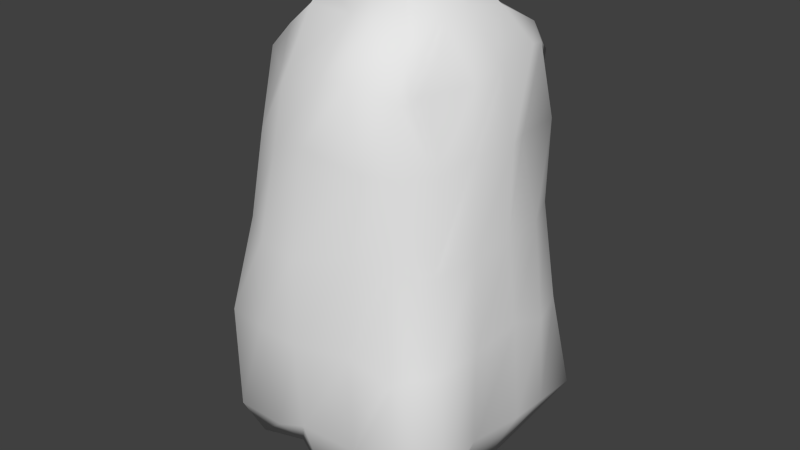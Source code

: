 # Source: rock_tall.blend  (saved by Blender 2.71.0; exported with 4.5.12 LTS)
import bpy
from mathutils import Matrix  # noqa: F401  (used for matrix-valued properties, if any)

bpy.ops.wm.read_factory_settings(use_empty=True)
scene = bpy.context.scene
scene.name = 'Scene'

# ---- collections
col_collection_1 = bpy.data.collections.new('Collection 1'); scene.collection.children.link(col_collection_1)

# ---- materials (node trees are filled in below, after node groups)
mat_material = bpy.data.materials.new('Material')
mat_material.alpha_threshold = 0.0
mat_material.use_transparent_shadow = False
mat_material.roughness = 0.5
mat_material.line_color = (0.0, 0.0, 0.0, 1.0)

# ---- material node trees

# ---- world
world_world = bpy.data.worlds.new('World'); scene.world = world_world
world_world.color = (0.05088, 0.05088, 0.05088)
world_world.use_sun_shadow = False
world_world.sun_shadow_jitter_overblur = 0.0
world_world.cycles.sampling_method = 'MANUAL'
world_world.cycles.sample_map_resolution = 256

# ---- meshes
me_cube_001 = bpy.data.meshes.new('Cube.001')
me_cube_001.from_pydata([(-0.3432, -0.3521, 0.07988), (-0.3462, -0.4736, 0.3151), (-0.4753, -0.3723, 0.2814), (-0.2715, -0.2705, 1.409), (-0.2135, -0.3702, 1.412), (-0.1985, -0.2975, 1.511), (-0.3546, 0.2974, 1.421), (-0.2997, 0.2821, 1.522), (-0.307, 0.3086, 1.459), (-0.3559, 0.469, 0.2238), (-0.358, 0.3437, 0.0924), (-0.4718, 0.3512, 0.2397), (0.3515, -0.4641, 0.2362), (0.3528, -0.3555, 0.01997), (0.4572, -0.3435, 0.2049), (0.2846, -0.2498, 1.396), (0.2396, -0.2439, 1.538), (0.2531, -0.3119, 1.458), (0.3179, 0.2508, 1.422), (0.2647, 0.2565, 1.42), (0.2579, 0.239, 1.533), (0.3205, 0.384, -0.01065), (0.3661, 0.4726, 0.2274), (0.4519, 0.3435, 0.2435), (-0.2888, -0.4086, 0.6057), (-0.2544, -0.3866, 0.9083), (-0.2485, -0.3415, 1.176), (-0.3135, -0.3108, 1.152), (-0.3468, -0.3308, 0.8818), (-0.3721, -0.3297, 0.6015), (-0.311, 0.3617, 1.217), (-0.3173, 0.3528, 0.9137), (-0.3008, 0.4217, 0.5795), (-0.4403, 0.3162, 0.5409), (-0.3843, 0.292, 0.9184), (-0.3489, 0.2741, 1.184), (0.4525, -0.3564, 0.5812), (0.3876, -0.3061, 0.9185), (0.351, -0.2794, 1.209), (0.2365, -0.3623, 1.237), (0.2885, -0.3874, 0.9314), (0.3385, -0.4246, 0.5776), (0.3536, 0.26, 1.202), (0.3595, 0.2534, 0.9016), (0.4207, 0.3034, 0.5458), (0.333, 0.4232, 0.5914), (0.2801, 0.3606, 0.8935), (0.2721, 0.3566, 1.21), (-0.4565, -0.1745, 0.2364), (-0.4537, -0.02766, 0.2424), (-0.4575, 0.162, 0.2848), (-0.3225, 0.1834, -0.008805), (-0.3779, -0.01592, 0.05111), (-0.357, -0.2018, 0.01641), (-0.2338, -0.163, 1.583), (-0.276, -0.01295, 1.604), (-0.2666, 0.1249, 1.583), (-0.3388, 0.1521, 1.44), (-0.2984, 0.03047, 1.473), (-0.3078, -0.1533, 1.432), (0.3379, -0.1734, 0.0562), (0.3849, -0.02541, -0.01751), (0.3465, 0.1536, 0.00939), (0.4369, 0.1631, 0.2334), (0.4759, -0.0291, 0.2659), (0.4623, -0.1545, 0.2061), (0.3579, -0.1682, 1.404), (0.3926, 0.01529, 1.456), (0.3841, 0.1147, 1.466), (0.2815, 0.1267, 1.617), (0.2401, 0.005915, 1.61), (0.2368, -0.1557, 1.616), (0.4455, 0.1488, 0.5928), (0.5046, -0.02405, 0.6027), (0.4811, -0.2009, 0.5843), (0.4276, 0.1525, 0.9446), (0.4782, -0.04036, 0.8878), (0.4753, -0.1772, 0.9056), (0.4059, 0.1832, 1.207), (0.4204, -0.0422, 1.241), (0.4056, -0.1678, 1.206), (-0.447, -0.1646, 0.5859), (-0.4353, -0.01193, 0.583), (-0.4404, 0.1406, 0.5638), (-0.3917, -0.1916, 0.888), (-0.3761, 0.00925, 0.9448), (-0.3806, 0.1541, 0.9019), (-0.3389, -0.1555, 1.162), (-0.3386, -0.01419, 1.216), (-0.4002, 0.1718, 1.199), (-0.1733, -0.3448, 0.01752), (-0.005735, -0.3605, -0.06866), (0.1793, -0.3519, -0.005403), (0.1693, -0.4544, 0.2364), (-0.001404, -0.4658, 0.2127), (-0.1721, -0.4647, 0.2636), (-0.1132, -0.3315, 1.424), (0.03347, -0.3067, 1.436), (0.1526, -0.3052, 1.46), (0.1654, -0.2229, 1.591), (0.0349, -0.241, 1.589), (-0.1153, -0.2985, 1.547), (-0.1377, 0.2714, 1.607), (-0.00404, 0.2426, 1.629), (0.1195, 0.2469, 1.614), (0.129, 0.3727, 1.45), (-0.03889, 0.3526, 1.465), (-0.1771, 0.3633, 1.494), (-0.1844, 0.4713, 0.2365), (-0.01751, 0.4837, 0.2623), (0.1645, 0.4419, 0.252), (0.1859, 0.323, -0.01866), (0.003082, 0.3594, 0.008672), (-0.2019, 0.3677, 0.0427), (0.1178, 0.3711, 1.221), (-0.006297, 0.4244, 1.234), (-0.1542, 0.3578, 1.206), (0.1497, 0.4148, 0.9198), (0.03575, 0.4531, 0.9341), (-0.1578, 0.4228, 0.9198), (0.1363, 0.4178, 0.5715), (-0.05219, 0.4332, 0.5981), (-0.1702, 0.4587, 0.5645), (0.2078, -0.4798, 0.5891), (0.02263, -0.4574, 0.5862), (-0.1245, -0.421, 0.5989), (0.1592, -0.4201, 0.9207), (0.03027, -0.3766, 0.9065), (-0.1281, -0.4027, 0.9147), (0.1399, -0.3756, 1.208), (0.01738, -0.3692, 1.206), (-0.1234, -0.3965, 1.202), (-0.2035, -0.188, -0.02568), (-0.01571, -0.1461, 0.02069), (0.174, -0.1724, 0.007578), (-0.1752, -0.001795, 0.009197), (0.001738, -0.003928, -0.008669), (0.1657, -0.002026, -0.0004784), (-0.1792, 0.1809, 0.008811), (-0.001579, 0.2095, 0.03392), (0.1567, 0.1816, -0.01418), (0.1423, -0.1823, 1.668), (-0.004731, -0.1709, 1.695), (-0.1353, -0.1752, 1.696), (0.1452, -0.004318, 1.656), (-0.009366, -0.04215, 1.751), (-0.1089, -0.0379, 1.728), (0.1324, 0.1247, 1.683), (0.02646, 0.1441, 1.701), (-0.1557, 0.1355, 1.68)], [], [(138, 51, 10, 113), (147, 69, 20, 104), (120, 45, 22, 110), (78, 42, 18, 68), (129, 39, 17, 98), (0, 1, 2), (3, 4, 5), (6, 7, 8), (9, 10, 11), (12, 13, 14), (15, 16, 17), (18, 19, 20), (21, 22, 23), (26, 4, 3, 27), (50, 11, 10, 51), (92, 13, 12, 93), (56, 7, 6, 57), (98, 17, 16, 99), (32, 9, 11, 33), (104, 20, 19, 105), (110, 22, 21, 111), (38, 15, 17, 39), (62, 21, 23, 63), (68, 18, 20, 69), (44, 23, 22, 45), (89, 57, 6, 35), (105, 19, 47, 114), (114, 47, 46, 117), (117, 46, 45, 120), (63, 23, 44, 72), (72, 44, 43, 75), (75, 43, 42, 78), (93, 12, 41, 123), (123, 41, 40, 126), (126, 40, 39, 129), (1, 24, 29, 2), (24, 25, 28, 29), (25, 26, 27, 28), (8, 30, 35, 6), (30, 31, 34, 35), (31, 32, 33, 34), (14, 36, 41, 12), (36, 37, 40, 41), (37, 38, 39, 40), (18, 42, 47, 19), (42, 43, 46, 47), (43, 44, 45, 46), (50, 83, 33, 11), (83, 86, 34, 33), (86, 89, 35, 34), (90, 0, 53, 132), (132, 53, 52, 135), (135, 52, 51, 138), (99, 16, 71, 141), (141, 71, 70, 144), (144, 70, 69, 147), (38, 80, 66, 15), (80, 79, 67, 66), (79, 78, 68, 67), (2, 48, 53, 0), (48, 49, 52, 53), (49, 50, 51, 52), (5, 54, 59, 3), (54, 55, 58, 59), (55, 56, 57, 58), (13, 60, 65, 14), (60, 61, 64, 65), (61, 62, 63, 64), (15, 66, 71, 16), (66, 67, 70, 71), (67, 68, 69, 70), (27, 3, 59, 87), (87, 59, 58, 88), (88, 58, 57, 89), (14, 65, 74, 36), (65, 64, 73, 74), (64, 63, 72, 73), (36, 74, 77, 37), (74, 73, 76, 77), (73, 72, 75, 76), (37, 77, 80, 38), (77, 76, 79, 80), (76, 75, 78, 79), (2, 29, 81, 48), (48, 81, 82, 49), (49, 82, 83, 50), (29, 28, 84, 81), (81, 84, 85, 82), (82, 85, 86, 83), (28, 27, 87, 84), (84, 87, 88, 85), (85, 88, 89, 86), (62, 140, 111, 21), (140, 139, 112, 111), (139, 138, 113, 112), (56, 149, 102, 7), (149, 148, 103, 102), (148, 147, 104, 103), (32, 122, 108, 9), (122, 121, 109, 108), (121, 120, 110, 109), (26, 131, 96, 4), (131, 130, 97, 96), (130, 129, 98, 97), (0, 90, 95, 1), (90, 91, 94, 95), (91, 92, 93, 94), (4, 96, 101, 5), (96, 97, 100, 101), (97, 98, 99, 100), (7, 102, 107, 8), (102, 103, 106, 107), (103, 104, 105, 106), (9, 108, 113, 10), (108, 109, 112, 113), (109, 110, 111, 112), (8, 107, 116, 30), (107, 106, 115, 116), (106, 105, 114, 115), (30, 116, 119, 31), (116, 115, 118, 119), (115, 114, 117, 118), (31, 119, 122, 32), (119, 118, 121, 122), (118, 117, 120, 121), (1, 95, 125, 24), (95, 94, 124, 125), (94, 93, 123, 124), (24, 125, 128, 25), (125, 124, 127, 128), (124, 123, 126, 127), (25, 128, 131, 26), (128, 127, 130, 131), (127, 126, 129, 130), (13, 92, 134, 60), (92, 91, 133, 134), (91, 90, 132, 133), (60, 134, 137, 61), (134, 133, 136, 137), (133, 132, 135, 136), (61, 137, 140, 62), (137, 136, 139, 140), (136, 135, 138, 139), (5, 101, 143, 54), (101, 100, 142, 143), (100, 99, 141, 142), (54, 143, 146, 55), (143, 142, 145, 146), (142, 141, 144, 145), (55, 146, 149, 56), (146, 145, 148, 149), (145, 144, 147, 148)])
me_cube_001.polygons.foreach_set('use_smooth', [True] * 152)
_uv = me_cube_001.uv_layers.new(name='UVMap')
_uv.uv.foreach_set('vector', [0.375, 1.625, 0.25, 1.625, 0.25, 1.5, 0.375, 1.5, 0.625, 0.625, 0.75, 0.625, 0.75, 0.75, 0.625, 0.75, 0.625, 1.25, 0.75, 1.25, 0.75, 1.375, 0.625, 1.375, 1.0, 0.625, 1.0, 0.75, 0.875, 0.75, 0.875, 0.625, 0.625, 0.0, 0.75, 0.0, 0.75, 0.125, 0.625, 0.125, 0.25, -0.5, 0.25, -0.375, 0.125, -0.375, 0.125, 0.25, 0.25, 0.125, 0.25, 0.25, 0.125, 0.75, 0.25, 0.75, 0.25, 0.875, 0.25, 1.375, 0.25, 1.5, 0.125, 1.375, 0.75, -0.375, 0.75, -0.5, 0.875, -0.375, 0.625, 0.25, 0.75, 0.25, 0.75, 0.375, 0.875, 0.75, 0.75, 0.875, 0.75, 0.75, 1.5, 0.75, 1.375, 0.875, 1.375, 0.75, 0.25, 0.0, 0.25, 0.125, 0.125, 0.125, 0.125, 0.0, -0.375, 0.625, -0.375, 0.75, -0.5, 0.75, -0.5, 0.625, 0.625, -0.5, 0.75, -0.5, 0.75, -0.375, 0.625, -0.375, 0.25, 0.625, 0.25, 0.75, 0.125, 0.75, 0.125, 0.625, 0.625, 0.125, 0.75, 0.125, 0.75, 0.25, 0.625, 0.25, 0.25, 1.25, 0.25, 1.375, 0.125, 1.375, 0.125, 1.25, 0.625, 0.75, 0.75, 0.75, 0.75, 0.875, 0.625, 0.875, 0.625, 1.375, 0.75, 1.375, 0.75, 1.5, 0.625, 1.5, 0.875, 0.0, 0.875, 0.125, 0.75, 0.125, 0.75, 0.0, 1.5, 0.625, 1.5, 0.75, 1.375, 0.75, 1.375, 0.625, 0.875, 0.625, 0.875, 0.75, 0.75, 0.75, 0.75, 0.625, 1.25, 0.75, 1.375, 0.75, 1.375, 0.875, 1.25, 0.875, 0.0, 0.625, 0.125, 0.625, 0.125, 0.75, 0.0, 0.75, 0.625, 0.875, 0.75, 0.875, 0.75, 1.0, 0.625, 1.0, 0.625, 1.0, 0.75, 1.0, 0.75, 1.125, 0.625, 1.125, 0.625, 1.125, 0.75, 1.125, 0.75, 1.25, 0.625, 1.25, 1.375, 0.625, 1.375, 0.75, 1.25, 0.75, 1.25, 0.625, 1.25, 0.625, 1.25, 0.75, 1.125, 0.75, 1.125, 0.625, 1.125, 0.625, 1.125, 0.75, 1.0, 0.75, 1.0, 0.625, 0.625, -0.375, 0.75, -0.375, 0.75, -0.25, 0.625, -0.25, 0.625, -0.25, 0.75, -0.25, 0.75, -0.125, 0.625, -0.125, 0.625, -0.125, 0.75, -0.125, 0.75, 0.0, 0.625, 0.0, 0.25, -0.375, 0.25, -0.25, 0.125, -0.25, 0.125, -0.375, 0.25, -0.25, 0.25, -0.125, 0.125, -0.125, 0.125, -0.25, 0.25, -0.125, 0.25, 0.0, 0.125, 0.0, 0.125, -0.125, 0.25, 0.875, 0.25, 1.0, 0.125, 1.0, 0.125, 0.875, 0.25, 1.0, 0.25, 1.125, 0.125, 1.125, 0.125, 1.0, 0.25, 1.125, 0.25, 1.25, 0.125, 1.25, 0.125, 1.125, 0.875, -0.375, 0.875, -0.25, 0.75, -0.25, 0.75, -0.375, 0.875, -0.25, 0.875, -0.125, 0.75, -0.125, 0.75, -0.25, 0.875, -0.125, 0.875, 0.0, 0.75, 0.0, 0.75, -0.125, 0.875, 0.75, 1.0, 0.75, 1.0, 0.875, 0.875, 0.875, 1.0, 0.75, 1.125, 0.75, 1.125, 0.875, 1.0, 0.875, 1.125, 0.75, 1.25, 0.75, 1.25, 0.875, 1.125, 0.875, -0.375, 0.625, -0.25, 0.625, -0.25, 0.75, -0.375, 0.75, -0.25, 0.625, -0.125, 0.625, -0.125, 0.75, -0.25, 0.75, -0.125, 0.625, 0.0, 0.625, 0.0, 0.75, -0.125, 0.75, 0.375, -0.5, 0.25, -0.5, 0.25, -0.625, 0.375, -0.625, -0.625, 0.375, -0.5, 0.375, -0.5, 0.5, -0.625, 0.5, -0.625, 0.5, -0.5, 0.5, -0.5, 0.625, -0.625, 0.625, 0.625, 0.25, 0.75, 0.25, 0.75, 0.375, 0.625, 0.375, 0.625, 0.375, 0.75, 0.375, 0.75, 0.5, 0.625, 0.5, 0.625, 0.5, 0.75, 0.5, 0.75, 0.625, 0.625, 0.625, 1.0, 0.25, 1.0, 0.375, 0.875, 0.375, 0.875, 0.25, 1.0, 0.375, 1.0, 0.5, 0.875, 0.5, 0.875, 0.375, 1.0, 0.5, 1.0, 0.625, 0.875, 0.625, 0.875, 0.5, -0.375, 0.25, -0.375, 0.375, -0.5, 0.375, -0.5, 0.25, -0.375, 0.375, -0.375, 0.5, -0.5, 0.5, -0.5, 0.375, -0.375, 0.5, -0.375, 0.625, -0.5, 0.625, -0.5, 0.5, 0.25, 0.25, 0.25, 0.375, 0.125, 0.375, 0.125, 0.25, 0.25, 0.375, 0.25, 0.5, 0.125, 0.5, 0.125, 0.375, 0.25, 0.5, 0.25, 0.625, 0.125, 0.625, 0.125, 0.5, 1.5, 0.25, 1.5, 0.375, 1.375, 0.375, 1.375, 0.25, 1.5, 0.375, 1.5, 0.5, 1.375, 0.5, 1.375, 0.375, 1.5, 0.5, 1.5, 0.625, 1.375, 0.625, 1.375, 0.5, 0.875, 0.25, 0.875, 0.375, 0.75, 0.375, 0.75, 0.25, 0.875, 0.375, 0.875, 0.5, 0.75, 0.5, 0.75, 0.375, 0.875, 0.5, 0.875, 0.625, 0.75, 0.625, 0.75, 0.5, 0.0, 0.25, 0.125, 0.25, 0.125, 0.375, 0.0, 0.375, 0.0, 0.375, 0.125, 0.375, 0.125, 0.5, 0.0, 0.5, 0.0, 0.5, 0.125, 0.5, 0.125, 0.625, 0.0, 0.625, 1.375, 0.25, 1.375, 0.375, 1.25, 0.375, 1.25, 0.25, 1.375, 0.375, 1.375, 0.5, 1.25, 0.5, 1.25, 0.375, 1.375, 0.5, 1.375, 0.625, 1.25, 0.625, 1.25, 0.5, 1.25, 0.25, 1.25, 0.375, 1.125, 0.375, 1.125, 0.25, 1.25, 0.375, 1.25, 0.5, 1.125, 0.5, 1.125, 0.375, 1.25, 0.5, 1.25, 0.625, 1.125, 0.625, 1.125, 0.5, 1.125, 0.25, 1.125, 0.375, 1.0, 0.375, 1.0, 0.25, 1.125, 0.375, 1.125, 0.5, 1.0, 0.5, 1.0, 0.375, 1.125, 0.5, 1.125, 0.625, 1.0, 0.625, 1.0, 0.5, -0.375, 0.25, -0.25, 0.25, -0.25, 0.375, -0.375, 0.375, -0.375, 0.375, -0.25, 0.375, -0.25, 0.5, -0.375, 0.5, -0.375, 0.5, -0.25, 0.5, -0.25, 0.625, -0.375, 0.625, -0.25, 0.25, -0.125, 0.25, -0.125, 0.375, -0.25, 0.375, -0.25, 0.375, -0.125, 0.375, -0.125, 0.5, -0.25, 0.5, -0.25, 0.5, -0.125, 0.5, -0.125, 0.625, -0.25, 0.625, -0.125, 0.25, 0.0, 0.25, 0.0, 0.375, -0.125, 0.375, -0.125, 0.375, 0.0, 0.375, 0.0, 0.5, -0.125, 0.5, -0.125, 0.5, 0.0, 0.5, 0.0, 0.625, -0.125, 0.625, 1.5, 0.625, 1.625, 0.625, 1.625, 0.75, 1.5, 0.75, 0.625, 1.625, 0.5, 1.625, 0.5, 1.5, 0.625, 1.5, 0.5, 1.625, 0.375, 1.625, 0.375, 1.5, 0.5, 1.5, 0.25, 0.625, 0.375, 0.625, 0.375, 0.75, 0.25, 0.75, 0.375, 0.625, 0.5, 0.625, 0.5, 0.75, 0.375, 0.75, 0.5, 0.625, 0.625, 0.625, 0.625, 0.75, 0.5, 0.75, 0.25, 1.25, 0.375, 1.25, 0.375, 1.375, 0.25, 1.375, 0.375, 1.25, 0.5, 1.25, 0.5, 1.375, 0.375, 1.375, 0.5, 1.25, 0.625, 1.25, 0.625, 1.375, 0.5, 1.375, 0.25, 0.0, 0.375, 0.0, 0.375, 0.125, 0.25, 0.125, 0.375, 0.0, 0.5, 0.0, 0.5, 0.125, 0.375, 0.125, 0.5, 0.0, 0.625, 0.0, 0.625, 0.125, 0.5, 0.125, 0.25, -0.5, 0.375, -0.5, 0.375, -0.375, 0.25, -0.375, 0.375, -0.5, 0.5, -0.5, 0.5, -0.375, 0.375, -0.375, 0.5, -0.5, 0.625, -0.5, 0.625, -0.375, 0.5, -0.375, 0.25, 0.125, 0.375, 0.125, 0.375, 0.25, 0.25, 0.25, 0.375, 0.125, 0.5, 0.125, 0.5, 0.25, 0.375, 0.25, 0.5, 0.125, 0.625, 0.125, 0.625, 0.25, 0.5, 0.25, 0.25, 0.75, 0.375, 0.75, 0.375, 0.875, 0.25, 0.875, 0.375, 0.75, 0.5, 0.75, 0.5, 0.875, 0.375, 0.875, 0.5, 0.75, 0.625, 0.75, 0.625, 0.875, 0.5, 0.875, 0.25, 1.375, 0.375, 1.375, 0.375, 1.5, 0.25, 1.5, 0.375, 1.375, 0.5, 1.375, 0.5, 1.5, 0.375, 1.5, 0.5, 1.375, 0.625, 1.375, 0.625, 1.5, 0.5, 1.5, 0.25, 0.875, 0.375, 0.875, 0.375, 1.0, 0.25, 1.0, 0.375, 0.875, 0.5, 0.875, 0.5, 1.0, 0.375, 1.0, 0.5, 0.875, 0.625, 0.875, 0.625, 1.0, 0.5, 1.0, 0.25, 1.0, 0.375, 1.0, 0.375, 1.125, 0.25, 1.125, 0.375, 1.0, 0.5, 1.0, 0.5, 1.125, 0.375, 1.125, 0.5, 1.0, 0.625, 1.0, 0.625, 1.125, 0.5, 1.125, 0.25, 1.125, 0.375, 1.125, 0.375, 1.25, 0.25, 1.25, 0.375, 1.125, 0.5, 1.125, 0.5, 1.25, 0.375, 1.25, 0.5, 1.125, 0.625, 1.125, 0.625, 1.25, 0.5, 1.25, 0.25, -0.375, 0.375, -0.375, 0.375, -0.25, 0.25, -0.25, 0.375, -0.375, 0.5, -0.375, 0.5, -0.25, 0.375, -0.25, 0.5, -0.375, 0.625, -0.375, 0.625, -0.25, 0.5, -0.25, 0.25, -0.25, 0.375, -0.25, 0.375, -0.125, 0.25, -0.125, 0.375, -0.25, 0.5, -0.25, 0.5, -0.125, 0.375, -0.125, 0.5, -0.25, 0.625, -0.25, 0.625, -0.125, 0.5, -0.125, 0.25, -0.125, 0.375, -0.125, 0.375, 0.0, 0.25, 0.0, 0.375, -0.125, 0.5, -0.125, 0.5, 0.0, 0.375, 0.0, 0.5, -0.125, 0.625, -0.125, 0.625, 0.0, 0.5, 0.0, 0.75, -0.5, 0.625, -0.5, 0.625, -0.625, 0.75, -0.625, 0.625, -0.5, 0.5, -0.5, 0.5, -0.625, 0.625, -0.625, 0.5, -0.5, 0.375, -0.5, 0.375, -0.625, 0.5, -0.625, 1.5, 0.375, 1.625, 0.375, 1.625, 0.5, 1.5, 0.5, 0.625, -0.625, 0.5, -0.625, 0.5, -0.75, 0.625, -0.75, 0.5, -0.625, 0.375, -0.625, 0.375, -0.75, 0.5, -0.75, 1.5, 0.5, 1.625, 0.5, 1.625, 0.625, 1.5, 0.625, 0.625, -0.75, 0.5, -0.75, 0.5, -0.875, 0.625, -0.875, 0.5, -0.75, 0.375, -0.75, 0.375, -0.875, 0.5, -0.875, 0.25, 0.25, 0.375, 0.25, 0.375, 0.375, 0.25, 0.375, 0.375, 0.25, 0.5, 0.25, 0.5, 0.375, 0.375, 0.375, 0.5, 0.25, 0.625, 0.25, 0.625, 0.375, 0.5, 0.375, 0.25, 0.375, 0.375, 0.375, 0.375, 0.5, 0.25, 0.5, 0.375, 0.375, 0.5, 0.375, 0.5, 0.5, 0.375, 0.5, 0.5, 0.375, 0.625, 0.375, 0.625, 0.5, 0.5, 0.5, 0.25, 0.5, 0.375, 0.5, 0.375, 0.625, 0.25, 0.625, 0.375, 0.5, 0.5, 0.5, 0.5, 0.625, 0.375, 0.625, 0.5, 0.5, 0.625, 0.5, 0.625, 0.625, 0.5, 0.625])
me_cube_001.materials.append(mat_material)
me_cube_001.use_remesh_preserve_volume = False
me_cube_001.use_remesh_preserve_attributes = False
me_cube_001.use_mirror_vertex_groups = False
me_cube_001.update()

# ---- objects
ob_cube_001 = bpy.data.objects.new('Cube.001', me_cube_001)

# ---- transforms, parenting, visibility, modifiers, constraints
ob_cube_001.location = (0.0, 0.0, 0.0)
ob_cube_001.rotation_euler = (0.0, -0.0, -1.571)
ob_cube_001.lock_rotations_4d = False
ob_cube_001.empty_display_type = 'ARROWS'
ob_cube_001.lineart.crease_threshold = 0.0

# ---- collection membership
col_collection_1.objects.link(ob_cube_001)

# ---- scene / render settings (as saved in the file)
scene.frame_start = 1; scene.frame_end = 250; scene.frame_set(1)
scene.render.engine = 'BLENDER_EEVEE_NEXT'
scene.render.resolution_percentage = 50
scene.render.dither_intensity = 0.0
scene.cycles.use_denoising = False
scene.cycles.samples = 10
scene.cycles.sampling_pattern = 'TABULATED_SOBOL'
scene.cycles.light_sampling_threshold = 0.0
scene.cycles.use_adaptive_sampling = False
scene.cycles.use_light_tree = False
scene.cycles.blur_glossy = 0.0
scene.cycles.volume_bounces = 1
scene.cycles.pixel_filter_type = 'GAUSSIAN'
scene.cycles.sample_clamp_indirect = 0.0
scene.view_settings.view_transform = 'Standard'
bpy.context.view_layer.update()

# ---- added for rendering (the .blend has no active camera and no usable light): camera, sun
cam_auto = bpy.data.cameras.new('AutoCamera')
cam_auto.lens = 50.0
cam_auto.sensor_width = 36.0
cam_auto.clip_end = 1000.0
ob_auto_camera = bpy.data.objects.new('AutoCamera', cam_auto)
scene.collection.objects.link(ob_auto_camera)
ob_auto_camera.location = (2.11169, -2.54635, 2.52899)
ob_auto_camera.rotation_euler = (1.09748, -7.21219e-08, 0.694738)
scene.camera = ob_auto_camera
light_auto_sun = bpy.data.lights.new('AutoSun', 'SUN')
light_auto_sun.energy = 3.0
light_auto_sun.angle = 0.0523599
ob_auto_sun = bpy.data.objects.new('AutoSun', light_auto_sun)
scene.collection.objects.link(ob_auto_sun)
ob_auto_sun.rotation_euler = (0.872665, 0.174533, 0.523599)
bpy.context.view_layer.update()
